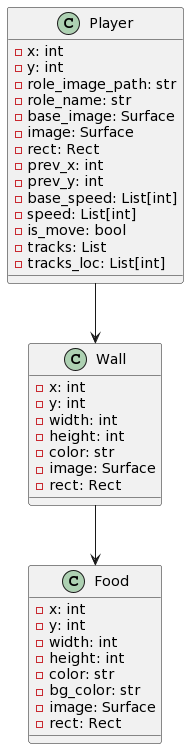

The diagram above was rendered by PlantUML. Its source (embedded in the PNG):
@startuml
class Wall {
  - x: int
  - y: int
  - width: int
  - height: int
  - color: str
  - image: Surface
  - rect: Rect
}

class Food {
  - x: int
  - y: int
  - width: int
  - height: int
  - color: str
  - bg_color: str
  - image: Surface
  - rect: Rect
}

class Player {
  - x: int
  - y: int
  - role_image_path: str
  - role_name: str
  - base_image: Surface
  - image: Surface
  - rect: Rect
  - prev_x: int
  - prev_y: int
  - base_speed: List[int]
  - speed: List[int]
  - is_move: bool
  - tracks: List
  - tracks_loc: List[int]
}

Wall --> Food
Player --> Wall
@enduml